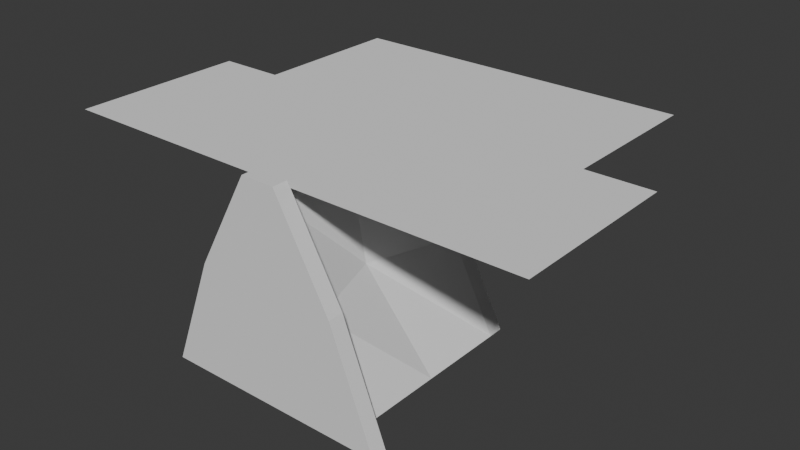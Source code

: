 # Source: spawningtent.blend  (saved by Blender 4.5.90; exported with 4.5.12 LTS)
import bpy
from mathutils import Matrix  # noqa: F401  (used for matrix-valued properties, if any)

bpy.ops.wm.read_factory_settings(use_empty=True)
scene = bpy.context.scene
scene.name = 'Scene'

# ---- collections
col_collection = bpy.data.collections.new('Collection'); scene.collection.children.link(col_collection)

# ---- world
world_world = bpy.data.worlds.new('World'); scene.world = world_world
world_world.use_nodes = True; world_world.node_tree.nodes.clear()
_N = world_world.node_tree.nodes; _L = world_world.node_tree.links
n0 = _N.new('ShaderNodeOutputWorld'); n0.name = 'World Output'; n0.location = (200, 100)
n1 = _N.new('ShaderNodeBackground'); n1.name = 'Background'; n1.location = (-200, 100)
n1.inputs[0].default_value = (0.05088, 0.05088, 0.05088, 1.0)
_L.new(n1.outputs[0], n0.inputs[0])
n0.is_active_output = True
world_world.color = (0.05088, 0.05088, 0.05088)
world_world.sun_shadow_jitter_overblur = 0.0

# ---- meshes
me_cube_001 = bpy.data.meshes.new('Cube.001')
me_cube_001.from_pydata([(-1.06, -1.0, -1.0), (-0.03549, -1.0, 1.0), (-1.06, 1.0, -1.0), (-0.03549, 1.0, 1.0), (1.06, -1.0, -1.0), (0.03549, -1.0, 1.0), (1.06, 1.0, -1.0), (0.03549, 1.0, 1.0), (0.5479, 1.0, 0.0), (1.06, 0.0, -1.0), (0.03549, 0.0, 1.0), (0.5479, -1.0, 0.0), (0.2162, 0.0, 0.0), (-1.06, 0.0, -1.0), (-0.5479, -1.0, 0.0), (-0.03549, 0.0, 1.0), (-0.5479, 1.0, 0.0), (-0.2162, 0.0, 0.0), (-0.5479, -1.18, -9.766e-09), (-0.03549, -1.18, 1.0), (-0.5479, 1.18, -9.766e-09), (-1.06, 1.18, -1.0), (1.06, 1.18, -1.0), (-0.03549, 1.18, 1.0), (0.03549, 1.18, 1.0), (0.5479, 1.18, -9.766e-09), (0.5479, -1.18, -9.766e-09), (1.06, -1.18, -1.0), (-1.06, -1.18, -1.0), (0.03549, -1.18, 1.0), (-0.8195, -1.0, 0.1392), (-0.1947, -1.0, 1.26), (0.8195, -1.0, 0.1392), (1.321, -1.0, -1.159), (-1.321, -1.0, -1.159), (0.1947, -1.0, 1.26), (-0.8195, -1.18, 0.1392), (-0.1947, -1.18, 1.26), (0.8195, -1.18, 0.1392), (1.321, -1.18, -1.159), (-1.321, -1.18, -1.159), (0.1947, -1.18, 1.26)], [], [(17, 15, 3, 16), (12, 10, 5, 11), (2, 6, 9, 4, 0, 13), (7, 3, 15, 1, 5, 10), (9, 12, 11, 4), (6, 8, 12, 9), (8, 7, 10, 12), (13, 17, 16, 2), (0, 14, 17, 13), (14, 1, 15, 17), (21, 20, 23, 24, 25, 22), (27, 26, 29, 19, 18, 28), (4, 11, 32, 33), (1, 14, 30, 31), (28, 18, 36, 40), (11, 5, 35, 32), (29, 26, 38, 41), (30, 34, 40, 36), (35, 31, 37, 41), (31, 30, 36, 37), (32, 35, 41, 38), (33, 32, 38, 39), (34, 33, 39, 40), (0, 4, 33, 34), (26, 27, 39, 38), (5, 1, 31, 35), (21, 2, 16, 3, 23, 20), (27, 28, 40, 39), (7, 24, 23, 3), (22, 25, 24, 7, 8, 6), (19, 29, 41, 37), (18, 19, 37, 36), (2, 21, 22, 6), (14, 0, 34, 30)])
_uv = me_cube_001.uv_layers.new(name='UVMap')
_uv.uv.foreach_set('vector', [0.5, 0.125, 0.625, 0.125, 0.625, 0.25, 0.5, 0.25, 0.5, 0.625, 0.625, 0.625, 0.625, 0.75, 0.5, 0.75, 0.125, 0.5, 0.375, 0.5, 0.375, 0.625, 0.375, 0.75, 0.125, 0.75, 0.125, 0.625, 0.625, 0.5, 0.875, 0.5, 0.875, 0.625, 0.875, 0.75, 0.625, 0.75, 0.625, 0.625, 0.375, 0.625, 0.5, 0.625, 0.5, 0.75, 0.375, 0.75, 0.375, 0.5, 0.5, 0.5, 0.5, 0.625, 0.375, 0.625, 0.5, 0.5, 0.625, 0.5, 0.625, 0.625, 0.5, 0.625, 0.375, 0.125, 0.5, 0.125, 0.5, 0.25, 0.375, 0.25, 0.375, 0.0, 0.5, 0.0, 0.5, 0.125, 0.375, 0.125, 0.5, 0.0, 0.625, 0.0, 0.625, 0.125, 0.5, 0.125, 0.375, 0.25, 0.5, 0.25, 0.625, 0.25, 0.625, 0.5, 0.5, 0.5, 0.375, 0.5, 0.375, 0.75, 0.5, 0.75, 0.625, 0.75, 0.625, 1.0, 0.5, 1.0, 0.375, 1.0, 0.375, 0.75, 0.5, 0.75, 0.5, 0.75, 0.375, 0.75, 0.625, 0.0, 0.5, 0.0, 0.5, 0.0, 0.625, 0.0, 0.375, 1.0, 0.5, 1.0, 0.5, 1.0, 0.375, 1.0, 0.5, 0.75, 0.625, 0.75, 0.625, 0.75, 0.5, 0.75, 0.625, 0.75, 0.5, 0.75, 0.5, 0.75, 0.625, 0.75, 0.5, 0.0, 0.375, 0.0, 0.375, 0.0, 0.5, 0.0, 0.625, 0.75, 0.875, 0.75, 0.875, 0.75, 0.625, 0.75, 0.625, 0.0, 0.5, 0.0, 0.5, 0.0, 0.625, 0.0, 0.5, 0.75, 0.625, 0.75, 0.625, 0.75, 0.5, 0.75, 0.375, 0.75, 0.5, 0.75, 0.5, 0.75, 0.375, 0.75, 0.125, 0.75, 0.375, 0.75, 0.375, 0.75, 0.125, 0.75, 0.125, 0.75, 0.375, 0.75, 0.375, 0.75, 0.125, 0.75, 0.5, 0.75, 0.375, 0.75, 0.375, 0.75, 0.5, 0.75, 0.625, 0.75, 0.875, 0.75, 0.875, 0.75, 0.625, 0.75, 0.375, 0.25, 0.375, 0.25, 0.5, 0.25, 0.875, 0.5, 0.625, 0.25, 0.5, 0.25, 0.375, 0.75, 0.375, 1.0, 0.375, 1.0, 0.375, 0.75, 0.625, 0.5, 0.625, 0.5, 0.625, 0.25, 0.875, 0.5, 0.375, 0.5, 0.5, 0.5, 0.625, 0.5, 0.625, 0.5, 0.5, 0.5, 0.375, 0.5, 0.625, 1.0, 0.625, 0.75, 0.625, 0.75, 0.625, 1.0, 0.5, 1.0, 0.625, 1.0, 0.625, 1.0, 0.5, 1.0, 0.125, 0.5, 0.375, 0.25, 0.375, 0.5, 0.375, 0.5, 0.5, 0.0, 0.375, 0.0, 0.375, 0.0, 0.5, 0.0])
me_cube_001.use_mirror_x = True
me_cube_001.update()
me_plane_001 = bpy.data.meshes.new('Plane.001')
me_plane_001.from_pydata([(-1.0, -1.0, 0.0), (1.0, -1.0, 0.0), (-1.0, 1.0, 0.0), (1.0, 1.0, 0.0), (-1.0, 0.0, 0.0), (0.0, -1.0, 0.0), (1.0, 0.0, 0.0), (0.0, 1.0, 0.0), (2.0, 1.0, 0.0), (2.0, -1.0, 0.0), (-2.0, -1.0, 0.0), (-2.0, 1.0, 0.0), (-2.0, 0.0, 0.0), (2.0, 0.0, 0.0), (0.0, 0.0, 0.0), (-1.0, -0.5, 0.0), (0.5, -1.0, 0.0), (1.0, 0.5, 0.0), (-0.5, 1.0, 0.0), (1.5, 1.0, 0.0), (2.5, -1.0, 0.0), (-1.5, -1.0, 0.0), (-2.5, 1.0, 0.0), (-1.0, 0.5, 0.0), (-0.5, -1.0, 0.0), (1.0, -0.5, 0.0), (0.5, 1.0, 0.0), (2.5, 1.0, 0.0), (1.5, -1.0, 0.0), (-2.5, -1.0, 0.0), (-1.5, 1.0, 0.0), (-2.5, 0.0, 0.0), (-1.5, 0.0, 0.0), (-2.0, -0.5, 0.0), (-2.0, 0.5, 0.0), (2.5, 0.0, 0.0), (1.5, 0.0, 0.0), (2.0, 0.5, 0.0), (2.0, -0.5, 0.0), (0.0, 0.5, 0.0), (0.0, -0.5, 0.0), (-0.5, 0.0, 0.0), (0.5, 0.0, 0.0), (0.5, -0.5, 0.0), (-0.5, -0.5, 0.0), (-0.5, 0.5, 0.0), (1.5, -0.5, 0.0), (1.5, 0.5, 0.0), (2.5, 0.5, 0.0), (-1.5, 0.5, 0.0), (-1.5, -0.5, 0.0), (-2.5, -0.5, 0.0), (-2.5, 0.5, 0.0), (2.5, -0.5, 0.0), (0.5, 0.5, 0.0), (-1.0, -0.75, 0.0), (0.75, -1.0, 0.0), (1.0, 0.75, 0.0), (-0.75, 1.0, 0.0), (1.25, 1.0, 0.0), (2.75, -1.0, 0.0), (-1.25, -1.0, 0.0), (-2.75, 1.0, 0.0), (-1.0, 0.25, 0.0), (-0.25, -1.0, 0.0), (1.0, -0.25, 0.0), (0.25, 1.0, 0.0), (2.25, 1.0, 0.0), (1.75, -1.0, 0.0), (-2.25, -1.0, 0.0), (-1.75, 1.0, 0.0), (-2.75, 0.0, 0.0), (-1.75, 0.0, 0.0), (-2.0, -0.75, 0.0), (-2.0, 0.25, 0.0), (2.75, 0.0, 0.0), (1.75, 0.0, 0.0), (2.0, 0.75, 0.0), (2.0, -0.25, 0.0), (0.0, 0.75, 0.0), (0.0, -0.25, 0.0), (-0.75, 0.0, 0.0), (0.25, 0.0, 0.0), (-1.0, -0.25, 0.0), (0.25, -1.0, 0.0), (1.0, 0.25, 0.0), (-0.25, 1.0, 0.0), (1.75, 1.0, 0.0), (2.25, -1.0, 0.0), (-1.75, -1.0, 0.0), (-2.25, 1.0, 0.0), (-1.0, 0.75, 0.0), (-0.75, -1.0, 0.0), (1.0, -0.75, 0.0), (0.75, 1.0, 0.0), (2.75, 1.0, 0.0), (1.25, -1.0, 0.0), (-2.75, -1.0, 0.0), (-1.25, 1.0, 0.0), (-2.25, 0.0, 0.0), (-1.25, 0.0, 0.0), (-2.0, -0.25, 0.0), (-2.0, 0.75, 0.0), (2.25, 0.0, 0.0), (1.25, 0.0, 0.0), (2.0, 0.25, 0.0), (2.0, -0.75, 0.0), (0.0, 0.25, 0.0), (0.0, -0.75, 0.0), (-0.25, 0.0, 0.0), (0.75, 0.0, 0.0), (0.5, -0.25, 0.0), (0.5, -0.75, 0.0), (0.25, -0.5, 0.0), (0.75, -0.5, 0.0), (-0.5, -0.25, 0.0), (-0.5, -0.75, 0.0), (-0.75, -0.5, 0.0), (-0.25, -0.5, 0.0), (-0.5, 0.75, 0.0), (-0.5, 0.25, 0.0), (-0.75, 0.5, 0.0), (-0.25, 0.5, 0.0), (1.75, -0.5, 0.0), (1.25, -0.5, 0.0), (1.5, -0.25, 0.0), (1.5, -0.75, 0.0), (1.75, 0.5, 0.0), (1.25, 0.5, 0.0), (1.5, 0.75, 0.0), (1.5, 0.25, 0.0), (2.75, 0.5, 0.0), (2.25, 0.5, 0.0), (2.5, 0.75, 0.0), (2.5, 0.25, 0.0), (-1.75, 0.5, 0.0), (-1.25, 0.5, 0.0), (-1.5, 0.25, 0.0), (-1.5, 0.75, 0.0), (-1.75, -0.5, 0.0), (-1.25, -0.5, 0.0), (-1.5, -0.75, 0.0), (-1.5, -0.25, 0.0), (-2.75, -0.5, 0.0), (-2.25, -0.5, 0.0), (-2.5, -0.75, 0.0), (-2.5, -0.25, 0.0), (-2.75, 0.5, 0.0), (-2.25, 0.5, 0.0), (-2.5, 0.25, 0.0), (-2.5, 0.75, 0.0), (2.75, -0.5, 0.0), (2.25, -0.5, 0.0), (2.5, -0.25, 0.0), (2.5, -0.75, 0.0), (0.5, 0.75, 0.0), (0.5, 0.25, 0.0), (0.25, 0.5, 0.0), (0.75, 0.5, 0.0), (0.75, 0.25, 0.0), (0.25, 0.25, 0.0), (0.25, 0.75, 0.0), (2.25, -0.75, 0.0), (2.25, -0.25, 0.0), (2.75, -0.25, 0.0), (-2.25, 0.75, 0.0), (-2.25, 0.25, 0.0), (-2.75, 0.25, 0.0), (-2.25, -0.25, 0.0), (-2.25, -0.75, 0.0), (-2.75, -0.75, 0.0), (-1.25, -0.25, 0.0), (-1.25, -0.75, 0.0), (-1.75, -0.75, 0.0), (-1.25, 0.75, 0.0), (-1.25, 0.25, 0.0), (-1.75, 0.25, 0.0), (2.25, 0.25, 0.0), (2.25, 0.75, 0.0), (2.75, 0.75, 0.0), (1.25, 0.25, 0.0), (1.25, 0.75, 0.0), (1.75, 0.75, 0.0), (1.25, -0.75, 0.0), (1.25, -0.25, 0.0), (1.75, -0.25, 0.0), (-0.25, 0.25, 0.0), (-0.75, 0.25, 0.0), (-0.75, 0.75, 0.0), (-0.25, -0.75, 0.0), (-0.75, -0.75, 0.0), (-0.75, -0.25, 0.0), (0.75, -0.75, 0.0), (0.25, -0.75, 0.0), (0.25, -0.25, 0.0), (0.75, -0.25, 0.0), (-0.25, -0.25, 0.0), (-0.25, 0.75, 0.0), (1.75, -0.75, 0.0), (1.75, 0.25, 0.0), (2.75, 0.25, 0.0), (-1.75, 0.75, 0.0), (-1.75, -0.25, 0.0), (-2.75, -0.25, 0.0), (-2.75, 0.75, 0.0), (2.75, -0.75, 0.0), (0.75, 0.75, 0.0), (-1.0, 2.75, 0.0), (1.0, 2.75, 0.0), (0.0, 2.75, 0.0), (2.0, 2.75, 0.0), (-2.0, 2.75, 0.0), (-0.5, 2.75, 0.0), (1.5, 2.75, 0.0), (0.5, 2.75, 0.0), (-1.5, 2.75, 0.0), (-0.75, 2.75, 0.0), (1.25, 2.75, 0.0), (0.25, 2.75, 0.0), (-1.75, 2.75, 0.0), (-0.25, 2.75, 0.0), (1.75, 2.75, 0.0), (0.75, 2.75, 0.0), (-1.25, 2.75, 0.0), (-1.75, 1.875, 0.0), (-1.5, 1.875, 0.0), (-0.25, 1.875, 0.0), (0.0, 1.875, 0.0), (0.25, 1.875, 0.0), (0.75, 1.875, 0.0), (1.0, 1.875, 0.0), (-1.25, 1.875, 0.0), (1.75, 1.875, 0.0), (2.0, 1.875, 0.0), (-0.75, 1.875, 0.0), (-0.5, 1.875, 0.0), (-1.0, 1.875, 0.0), (0.5, 1.875, 0.0), (1.25, 1.875, 0.0), (1.5, 1.875, 0.0), (-2.0, 1.875, 0.0), (-1.75, 1.438, 0.0), (-0.25, 1.438, 0.0), (0.75, 1.438, 0.0), (1.75, 1.438, 0.0), (-0.75, 1.438, 0.0), (-1.0, 1.438, 0.0), (1.25, 1.438, 0.0), (-2.0, 1.438, 0.0), (-1.5, 1.438, 0.0), (0.0, 1.438, 0.0), (0.25, 1.438, 0.0), (1.0, 1.438, 0.0), (-1.25, 1.438, 0.0), (2.0, 1.438, 0.0), (-0.5, 1.438, 0.0), (0.5, 1.438, 0.0), (1.5, 1.438, 0.0), (-1.5, 2.312, 0.0), (0.0, 2.312, 0.0), (0.25, 2.312, 0.0), (1.0, 2.312, 0.0), (-1.25, 2.312, 0.0), (2.0, 2.312, 0.0), (-0.5, 2.312, 0.0), (0.5, 2.312, 0.0), (1.5, 2.312, 0.0), (-1.75, 2.312, 0.0), (-0.25, 2.312, 0.0), (0.75, 2.312, 0.0), (1.75, 2.312, 0.0), (-0.75, 2.312, 0.0), (-1.0, 2.312, 0.0), (1.25, 2.312, 0.0), (-2.0, 2.312, 0.0), (-1.5, 1.656, 0.0), (0.0, 1.656, 0.0), (0.25, 1.656, 0.0), (1.0, 1.656, 0.0), (-1.25, 1.656, 0.0), (2.0, 1.656, 0.0), (-0.5, 1.656, 0.0), (0.5, 1.656, 0.0), (1.5, 1.656, 0.0), (-1.75, 1.656, 0.0), (-0.25, 1.656, 0.0), (0.75, 1.656, 0.0), (1.75, 1.656, 0.0), (-0.75, 1.656, 0.0), (-1.0, 1.656, 0.0), (1.25, 1.656, 0.0), (-2.0, 1.656, 0.0), (-1.75, 1.219, 0.0), (-0.25, 1.219, 0.0), (0.75, 1.219, 0.0), (1.75, 1.219, 0.0), (-0.75, 1.219, 0.0), (-1.0, 1.219, 0.0), (1.25, 1.219, 0.0), (-2.0, 1.219, 0.0), (-1.5, 1.219, 0.0), (0.0, 1.219, 0.0), (0.25, 1.219, 0.0), (1.0, 1.219, 0.0), (-1.25, 1.219, 0.0), (2.0, 1.219, 0.0), (-0.5, 1.219, 0.0), (0.5, 1.219, 0.0), (1.5, 1.219, 0.0), (-1.75, 2.094, 0.0), (-0.25, 2.094, 0.0), (0.75, 2.094, 0.0), (1.75, 2.094, 0.0), (-0.75, 2.094, 0.0), (-1.0, 2.094, 0.0), (1.25, 2.094, 0.0), (-2.0, 2.094, 0.0), (-1.5, 2.094, 0.0), (0.0, 2.094, 0.0), (0.25, 2.094, 0.0), (1.0, 2.094, 0.0), (-1.25, 2.094, 0.0), (2.0, 2.094, 0.0), (-0.5, 2.094, 0.0), (0.5, 2.094, 0.0), (1.5, 2.094, 0.0), (-1.5, 2.531, 0.0), (0.0, 2.531, 0.0), (0.25, 2.531, 0.0), (1.0, 2.531, 0.0), (-1.25, 2.531, 0.0), (2.0, 2.531, 0.0), (-0.5, 2.531, 0.0), (0.5, 2.531, 0.0), (1.5, 2.531, 0.0), (-1.75, 2.531, 0.0), (-0.25, 2.531, 0.0), (0.75, 2.531, 0.0), (1.75, 2.531, 0.0), (-0.75, 2.531, 0.0), (-1.0, 2.531, 0.0), (1.25, 2.531, 0.0), (-2.0, 2.531, 0.0)], [], [(206, 57, 3, 94), (202, 72, 12, 101), (201, 70, 11, 102), (199, 76, 13, 105), (198, 68, 9, 106), (197, 79, 7, 86), (196, 80, 14, 109), (195, 65, 6, 110), (194, 111, 42, 82), (193, 112, 43, 113), (192, 93, 25, 114), (191, 115, 41, 81), (190, 116, 44, 117), (189, 108, 40, 118), (188, 119, 18, 58), (187, 120, 45, 121), (186, 107, 39, 122), (185, 123, 38, 78), (184, 124, 46, 125), (183, 96, 28, 126), (182, 127, 37, 77), (181, 128, 47, 129), (180, 104, 36, 130), (178, 132, 48, 133), (177, 103, 35, 134), (176, 135, 34, 74), (175, 136, 49, 137), (174, 98, 30, 138), (173, 139, 33, 73), (172, 140, 50, 141), (171, 100, 32, 142), (169, 144, 51, 145), (168, 99, 31, 146), (166, 148, 52, 149), (165, 90, 22, 150), (163, 152, 53, 153), (162, 88, 20, 154), (161, 155, 26, 66), (160, 156, 54, 157), (159, 85, 17, 158), (156, 159, 158, 54), (42, 110, 159, 156), (110, 6, 85, 159), (107, 160, 157, 39), (14, 82, 160, 107), (82, 42, 156, 160), (79, 161, 66, 7), (39, 157, 161, 79), (157, 54, 155, 161), (152, 162, 154, 53), (38, 106, 162, 152), (106, 9, 88, 162), (103, 163, 153, 35), (13, 78, 163, 103), (78, 38, 152, 163), (35, 153, 164, 75), (153, 53, 151, 164), (148, 165, 150, 52), (34, 102, 165, 148), (102, 11, 90, 165), (99, 166, 149, 31), (12, 74, 166, 99), (74, 34, 148, 166), (31, 149, 167, 71), (149, 52, 147, 167), (144, 168, 146, 51), (33, 101, 168, 144), (101, 12, 99, 168), (69, 169, 145, 29), (10, 73, 169, 69), (73, 33, 144, 169), (29, 145, 170, 97), (145, 51, 143, 170), (140, 171, 142, 50), (15, 83, 171, 140), (83, 4, 100, 171), (61, 172, 141, 21), (0, 55, 172, 61), (55, 15, 140, 172), (89, 173, 73, 10), (21, 141, 173, 89), (141, 50, 139, 173), (136, 174, 138, 49), (23, 91, 174, 136), (91, 2, 98, 174), (100, 175, 137, 32), (4, 63, 175, 100), (63, 23, 136, 175), (72, 176, 74, 12), (32, 137, 176, 72), (137, 49, 135, 176), (132, 177, 134, 48), (37, 105, 177, 132), (105, 13, 103, 177), (67, 178, 133, 27), (8, 77, 178, 67), (77, 37, 132, 178), (27, 133, 179, 95), (133, 48, 131, 179), (128, 180, 130, 47), (17, 85, 180, 128), (85, 6, 104, 180), (59, 181, 129, 19), (3, 57, 181, 59), (57, 17, 128, 181), (87, 182, 77, 8), (19, 129, 182, 87), (129, 47, 127, 182), (124, 183, 126, 46), (25, 93, 183, 124), (93, 1, 96, 183), (104, 184, 125, 36), (6, 65, 184, 104), (65, 25, 124, 184), (76, 185, 78, 13), (36, 125, 185, 76), (125, 46, 123, 185), (120, 186, 122, 45), (41, 109, 186, 120), (109, 14, 107, 186), (63, 187, 121, 23), (4, 81, 187, 63), (81, 41, 120, 187), (91, 188, 58, 2), (23, 121, 188, 91), (121, 45, 119, 188), (116, 189, 118, 44), (24, 64, 189, 116), (64, 5, 108, 189), (55, 190, 117, 15), (0, 92, 190, 55), (92, 24, 116, 190), (83, 191, 81, 4), (15, 117, 191, 83), (117, 44, 115, 191), (112, 192, 114, 43), (16, 56, 192, 112), (56, 1, 93, 192), (108, 193, 113, 40), (5, 84, 193, 108), (84, 16, 112, 193), (80, 194, 82, 14), (40, 113, 194, 80), (113, 43, 111, 194), (111, 195, 110, 42), (43, 114, 195, 111), (114, 25, 65, 195), (115, 196, 109, 41), (44, 118, 196, 115), (118, 40, 80, 196), (119, 197, 86, 18), (45, 122, 197, 119), (122, 39, 79, 197), (123, 198, 106, 38), (46, 126, 198, 123), (126, 28, 68, 198), (127, 199, 105, 37), (47, 130, 199, 127), (130, 36, 76, 199), (48, 134, 200, 131), (134, 35, 75, 200), (135, 201, 102, 34), (49, 138, 201, 135), (138, 30, 70, 201), (139, 202, 101, 33), (50, 142, 202, 139), (142, 32, 72, 202), (51, 146, 203, 143), (146, 31, 71, 203), (52, 150, 204, 147), (150, 22, 62, 204), (53, 154, 205, 151), (154, 20, 60, 205), (155, 206, 94, 26), (54, 158, 206, 155), (158, 17, 57, 206), (335, 326, 215, 219), (336, 327, 209, 220), (327, 328, 218, 209), (337, 329, 208, 222), (326, 330, 223, 215), (338, 331, 210, 221), (339, 332, 212, 216), (340, 339, 216, 207), (328, 333, 214, 218), (330, 340, 207, 223), (341, 334, 213, 217), (329, 341, 217, 208), (332, 336, 220, 212), (333, 337, 222, 214), (342, 335, 219, 211), (334, 338, 221, 213), (283, 287, 232, 239), (291, 284, 224, 240), (282, 286, 229, 237), (281, 285, 226, 235), (278, 290, 238, 230), (290, 283, 239, 238), (279, 289, 236, 231), (277, 282, 237, 228), (289, 288, 234, 236), (288, 281, 235, 234), (287, 280, 233, 232), (275, 279, 231, 225), (286, 278, 230, 229), (276, 277, 228, 227), (285, 276, 227, 226), (284, 275, 225, 224), (292, 300, 249, 241), (293, 301, 250, 242), (301, 302, 251, 250), (294, 303, 252, 243), (300, 304, 253, 249), (295, 305, 254, 244), (296, 306, 255, 245), (297, 296, 245, 246), (302, 307, 256, 251), (304, 297, 246, 253), (298, 308, 257, 247), (303, 298, 247, 252), (306, 293, 242, 255), (307, 294, 243, 256), (299, 292, 241, 248), (308, 295, 244, 257), (325, 312, 270, 266), (316, 309, 267, 274), (324, 311, 269, 265), (323, 310, 268, 264), (320, 315, 273, 261), (315, 325, 266, 273), (321, 314, 272, 262), (319, 324, 265, 260), (314, 313, 271, 272), (313, 323, 264, 271), (312, 322, 263, 270), (317, 321, 262, 258), (311, 320, 261, 269), (318, 319, 260, 259), (310, 318, 259, 268), (309, 317, 258, 267), (241, 249, 275, 284), (242, 250, 276, 285), (250, 251, 277, 276), (243, 252, 278, 286), (249, 253, 279, 275), (244, 254, 280, 287), (245, 255, 281, 288), (246, 245, 288, 289), (251, 256, 282, 277), (253, 246, 289, 279), (247, 257, 283, 290), (252, 247, 290, 278), (255, 242, 285, 281), (256, 243, 286, 282), (248, 241, 284, 291), (257, 244, 287, 283), (19, 87, 295, 308), (11, 70, 292, 299), (26, 94, 294, 307), (18, 86, 293, 306), (3, 59, 298, 303), (59, 19, 308, 298), (98, 2, 297, 304), (66, 26, 307, 302), (2, 58, 296, 297), (58, 18, 306, 296), (87, 8, 305, 295), (30, 98, 304, 300), (94, 3, 303, 294), (7, 66, 302, 301), (86, 7, 301, 293), (70, 30, 300, 292), (224, 225, 317, 309), (226, 227, 318, 310), (227, 228, 319, 318), (229, 230, 320, 311), (225, 231, 321, 317), (232, 233, 322, 312), (234, 235, 323, 313), (236, 234, 313, 314), (228, 237, 324, 319), (231, 236, 314, 321), (238, 239, 325, 315), (230, 238, 315, 320), (235, 226, 310, 323), (237, 229, 311, 324), (240, 224, 309, 316), (239, 232, 312, 325), (266, 270, 338, 334), (274, 267, 335, 342), (265, 269, 337, 333), (264, 268, 336, 332), (261, 273, 341, 329), (273, 266, 334, 341), (262, 272, 340, 330), (260, 265, 333, 328), (272, 271, 339, 340), (271, 264, 332, 339), (270, 263, 331, 338), (258, 262, 330, 326), (269, 261, 329, 337), (259, 260, 328, 327), (268, 259, 327, 336), (267, 258, 326, 335)])
_uv = me_plane_001.uv_layers.new(name='UVMap')
_uv.uv.foreach_set('vector', [0.875, 0.875, 1.0, 0.875, 1.0, 1.0, 0.875, 1.0, 0.0, 0.375, 0.0, 0.5, 0.0, 0.5, 0.0, 0.375, 0.0, 0.875, 0.0, 1.0, 0.0, 1.0, 0.0, 0.875, 1.0, 0.625, 1.0, 0.5, 1.0, 0.5, 1.0, 0.625, 1.0, 0.125, 1.0, 0.0, 1.0, 0.0, 1.0, 0.125, 0.375, 0.875, 0.5, 0.875, 0.5, 1.0, 0.375, 1.0, 0.375, 0.375, 0.5, 0.375, 0.5, 0.5, 0.375, 0.5, 0.875, 0.375, 1.0, 0.375, 1.0, 0.5, 0.875, 0.5, 0.625, 0.375, 0.75, 0.375, 0.75, 0.5, 0.625, 0.5, 0.625, 0.125, 0.75, 0.125, 0.75, 0.25, 0.625, 0.25, 0.875, 0.125, 1.0, 0.125, 1.0, 0.25, 0.875, 0.25, 0.125, 0.375, 0.25, 0.375, 0.25, 0.5, 0.125, 0.5, 0.125, 0.125, 0.25, 0.125, 0.25, 0.25, 0.125, 0.25, 0.375, 0.125, 0.5, 0.125, 0.5, 0.25, 0.375, 0.25, 0.125, 0.875, 0.25, 0.875, 0.25, 1.0, 0.125, 1.0, 0.125, 0.625, 0.25, 0.625, 0.25, 0.75, 0.125, 0.75, 0.375, 0.625, 0.5, 0.625, 0.5, 0.75, 0.375, 0.75, 1.0, 0.375, 1.0, 0.25, 1.0, 0.25, 1.0, 0.375, 1.0, 0.375, 1.0, 0.25, 1.0, 0.25, 1.0, 0.375, 1.0, 0.125, 1.0, 0.0, 1.0, 0.0, 1.0, 0.125, 1.0, 0.875, 1.0, 0.75, 1.0, 0.75, 1.0, 0.875, 1.0, 0.875, 1.0, 0.75, 1.0, 0.75, 1.0, 0.875, 1.0, 0.625, 1.0, 0.5, 1.0, 0.5, 1.0, 0.625, 1.0, 0.875, 1.0, 0.75, 1.0, 0.75, 1.0, 0.875, 1.0, 0.625, 1.0, 0.5, 1.0, 0.5, 1.0, 0.625, 0.0, 0.625, 0.0, 0.75, 0.0, 0.75, 0.0, 0.625, 0.0, 0.625, 0.0, 0.75, 0.0, 0.75, 0.0, 0.625, 0.0, 0.875, 0.0, 1.0, 0.0, 1.0, 0.0, 0.875, 0.0, 0.125, 0.0, 0.25, 0.0, 0.25, 0.0, 0.125, 0.0, 0.125, 0.0, 0.25, 0.0, 0.25, 0.0, 0.125, 0.0, 0.375, 0.0, 0.5, 0.0, 0.5, 0.0, 0.375, 0.0, 0.125, 0.0, 0.25, 0.0, 0.25, 0.0, 0.125, 0.0, 0.375, 0.0, 0.5, 0.0, 0.5, 0.0, 0.375, 0.0, 0.625, 0.0, 0.75, 0.0, 0.75, 0.0, 0.625, 0.0, 0.875, 0.0, 1.0, 0.0, 1.0, 0.0, 0.875, 1.0, 0.375, 1.0, 0.25, 1.0, 0.25, 1.0, 0.375, 1.0, 0.125, 1.0, 0.0, 1.0, 0.0, 1.0, 0.125, 0.625, 0.875, 0.75, 0.875, 0.75, 1.0, 0.625, 1.0, 0.625, 0.625, 0.75, 0.625, 0.75, 0.75, 0.625, 0.75, 0.875, 0.625, 1.0, 0.625, 1.0, 0.75, 0.875, 0.75, 0.75, 0.625, 0.875, 0.625, 0.875, 0.75, 0.75, 0.75, 0.75, 0.5, 0.875, 0.5, 0.875, 0.625, 0.75, 0.625, 0.875, 0.5, 1.0, 0.5, 1.0, 0.625, 0.875, 0.625, 0.5, 0.625, 0.625, 0.625, 0.625, 0.75, 0.5, 0.75, 0.5, 0.5, 0.625, 0.5, 0.625, 0.625, 0.5, 0.625, 0.625, 0.5, 0.75, 0.5, 0.75, 0.625, 0.625, 0.625, 0.5, 0.875, 0.625, 0.875, 0.625, 1.0, 0.5, 1.0, 0.5, 0.75, 0.625, 0.75, 0.625, 0.875, 0.5, 0.875, 0.625, 0.75, 0.75, 0.75, 0.75, 0.875, 0.625, 0.875, 1.0, 0.25, 1.0, 0.125, 1.0, 0.125, 1.0, 0.25, 1.0, 0.25, 1.0, 0.125, 1.0, 0.125, 1.0, 0.25, 1.0, 0.125, 1.0, 0.0, 1.0, 0.0, 1.0, 0.125, 1.0, 0.5, 1.0, 0.375, 1.0, 0.375, 1.0, 0.5, 1.0, 0.5, 1.0, 0.375, 1.0, 0.375, 1.0, 0.5, 1.0, 0.375, 1.0, 0.25, 1.0, 0.25, 1.0, 0.375, 1.0, 0.5, 1.0, 0.375, 1.0, 0.375, 1.0, 0.5, 1.0, 0.375, 1.0, 0.25, 1.0, 0.25, 1.0, 0.375, 0.0, 0.75, 0.0, 0.875, 0.0, 0.875, 0.0, 0.75, 0.0, 0.75, 0.0, 0.875, 0.0, 0.875, 0.0, 0.75, 0.0, 0.875, 0.0, 1.0, 0.0, 1.0, 0.0, 0.875, 0.0, 0.5, 0.0, 0.625, 0.0, 0.625, 0.0, 0.5, 0.0, 0.5, 0.0, 0.625, 0.0, 0.625, 0.0, 0.5, 0.0, 0.625, 0.0, 0.75, 0.0, 0.75, 0.0, 0.625, 0.0, 0.5, 0.0, 0.625, 0.0, 0.625, 0.0, 0.5, 0.0, 0.625, 0.0, 0.75, 0.0, 0.75, 0.0, 0.625, 0.0, 0.25, 0.0, 0.375, 0.0, 0.375, 0.0, 0.25, 0.0, 0.25, 0.0, 0.375, 0.0, 0.375, 0.0, 0.25, 0.0, 0.375, 0.0, 0.5, 0.0, 0.5, 0.0, 0.375, 0.0, 0.0, 0.0, 0.125, 0.0, 0.125, 0.0, 0.0, 0.0, 0.0, 0.0, 0.125, 0.0, 0.125, 0.0, 0.0, 0.0, 0.125, 0.0, 0.25, 0.0, 0.25, 0.0, 0.125, 0.0, 0.0, 0.0, 0.125, 0.0, 0.125, 0.0, 0.0, 0.0, 0.125, 0.0, 0.25, 0.0, 0.25, 0.0, 0.125, 0.0, 0.25, 0.0, 0.375, 0.0, 0.375, 0.0, 0.25, 0.0, 0.25, 0.0, 0.375, 0.0, 0.375, 0.0, 0.25, 0.0, 0.375, 0.0, 0.5, 0.0, 0.5, 0.0, 0.375, 0.0, 0.0, 0.0, 0.125, 0.0, 0.125, 0.0, 0.0, 0.0, 0.0, 0.0, 0.125, 0.0, 0.125, 0.0, 0.0, 0.0, 0.125, 0.0, 0.25, 0.0, 0.25, 0.0, 0.125, 0.0, 0.0, 0.0, 0.125, 0.0, 0.125, 0.0, 0.0, 0.0, 0.0, 0.0, 0.125, 0.0, 0.125, 0.0, 0.0, 0.0, 0.125, 0.0, 0.25, 0.0, 0.25, 0.0, 0.125, 0.0, 0.75, 0.0, 0.875, 0.0, 0.875, 0.0, 0.75, 0.0, 0.75, 0.0, 0.875, 0.0, 0.875, 0.0, 0.75, 0.0, 0.875, 0.0, 1.0, 0.0, 1.0, 0.0, 0.875, 0.0, 0.5, 0.0, 0.625, 0.0, 0.625, 0.0, 0.5, 0.0, 0.5, 0.0, 0.625, 0.0, 0.625, 0.0, 0.5, 0.0, 0.625, 0.0, 0.75, 0.0, 0.75, 0.0, 0.625, 0.0, 0.5, 0.0, 0.625, 0.0, 0.625, 0.0, 0.5, 0.0, 0.5, 0.0, 0.625, 0.0, 0.625, 0.0, 0.5, 0.0, 0.625, 0.0, 0.75, 0.0, 0.75, 0.0, 0.625, 1.0, 0.75, 1.0, 0.625, 1.0, 0.625, 1.0, 0.75, 1.0, 0.75, 1.0, 0.625, 1.0, 0.625, 1.0, 0.75, 1.0, 0.625, 1.0, 0.5, 1.0, 0.5, 1.0, 0.625, 1.0, 1.0, 1.0, 0.875, 1.0, 0.875, 1.0, 1.0, 1.0, 1.0, 1.0, 0.875, 1.0, 0.875, 1.0, 1.0, 1.0, 0.875, 1.0, 0.75, 1.0, 0.75, 1.0, 0.875, 1.0, 1.0, 1.0, 0.875, 1.0, 0.875, 1.0, 1.0, 1.0, 0.875, 1.0, 0.75, 1.0, 0.75, 1.0, 0.875, 1.0, 0.75, 1.0, 0.625, 1.0, 0.625, 1.0, 0.75, 1.0, 0.75, 1.0, 0.625, 1.0, 0.625, 1.0, 0.75, 1.0, 0.625, 1.0, 0.5, 1.0, 0.5, 1.0, 0.625, 1.0, 1.0, 1.0, 0.875, 1.0, 0.875, 1.0, 1.0, 1.0, 1.0, 1.0, 0.875, 1.0, 0.875, 1.0, 1.0, 1.0, 0.875, 1.0, 0.75, 1.0, 0.75, 1.0, 0.875, 1.0, 1.0, 1.0, 0.875, 1.0, 0.875, 1.0, 1.0, 1.0, 1.0, 1.0, 0.875, 1.0, 0.875, 1.0, 1.0, 1.0, 0.875, 1.0, 0.75, 1.0, 0.75, 1.0, 0.875, 1.0, 0.25, 1.0, 0.125, 1.0, 0.125, 1.0, 0.25, 1.0, 0.25, 1.0, 0.125, 1.0, 0.125, 1.0, 0.25, 1.0, 0.125, 1.0, 0.0, 1.0, 0.0, 1.0, 0.125, 1.0, 0.5, 1.0, 0.375, 1.0, 0.375, 1.0, 0.5, 1.0, 0.5, 1.0, 0.375, 1.0, 0.375, 1.0, 0.5, 1.0, 0.375, 1.0, 0.25, 1.0, 0.25, 1.0, 0.375, 1.0, 0.5, 1.0, 0.375, 1.0, 0.375, 1.0, 0.5, 1.0, 0.5, 1.0, 0.375, 1.0, 0.375, 1.0, 0.5, 1.0, 0.375, 1.0, 0.25, 1.0, 0.25, 1.0, 0.375, 0.25, 0.625, 0.375, 0.625, 0.375, 0.75, 0.25, 0.75, 0.25, 0.5, 0.375, 0.5, 0.375, 0.625, 0.25, 0.625, 0.375, 0.5, 0.5, 0.5, 0.5, 0.625, 0.375, 0.625, 0.0, 0.625, 0.125, 0.625, 0.125, 0.75, 0.0, 0.75, 0.0, 0.5, 0.125, 0.5, 0.125, 0.625, 0.0, 0.625, 0.125, 0.5, 0.25, 0.5, 0.25, 0.625, 0.125, 0.625, 0.0, 0.875, 0.125, 0.875, 0.125, 1.0, 0.0, 1.0, 0.0, 0.75, 0.125, 0.75, 0.125, 0.875, 0.0, 0.875, 0.125, 0.75, 0.25, 0.75, 0.25, 0.875, 0.125, 0.875, 0.25, 0.125, 0.375, 0.125, 0.375, 0.25, 0.25, 0.25, 0.25, 0.0, 0.375, 0.0, 0.375, 0.125, 0.25, 0.125, 0.375, 0.0, 0.5, 0.0, 0.5, 0.125, 0.375, 0.125, 0.0, 0.125, 0.125, 0.125, 0.125, 0.25, 0.0, 0.25, 0.0, 0.0, 0.125, 0.0, 0.125, 0.125, 0.0, 0.125, 0.125, 0.0, 0.25, 0.0, 0.25, 0.125, 0.125, 0.125, 0.0, 0.375, 0.125, 0.375, 0.125, 0.5, 0.0, 0.5, 0.0, 0.25, 0.125, 0.25, 0.125, 0.375, 0.0, 0.375, 0.125, 0.25, 0.25, 0.25, 0.25, 0.375, 0.125, 0.375, 0.75, 0.125, 0.875, 0.125, 0.875, 0.25, 0.75, 0.25, 0.75, 0.0, 0.875, 0.0, 0.875, 0.125, 0.75, 0.125, 0.875, 0.0, 1.0, 0.0, 1.0, 0.125, 0.875, 0.125, 0.5, 0.125, 0.625, 0.125, 0.625, 0.25, 0.5, 0.25, 0.5, 0.0, 0.625, 0.0, 0.625, 0.125, 0.5, 0.125, 0.625, 0.0, 0.75, 0.0, 0.75, 0.125, 0.625, 0.125, 0.5, 0.375, 0.625, 0.375, 0.625, 0.5, 0.5, 0.5, 0.5, 0.25, 0.625, 0.25, 0.625, 0.375, 0.5, 0.375, 0.625, 0.25, 0.75, 0.25, 0.75, 0.375, 0.625, 0.375, 0.75, 0.375, 0.875, 0.375, 0.875, 0.5, 0.75, 0.5, 0.75, 0.25, 0.875, 0.25, 0.875, 0.375, 0.75, 0.375, 0.875, 0.25, 1.0, 0.25, 1.0, 0.375, 0.875, 0.375, 0.25, 0.375, 0.375, 0.375, 0.375, 0.5, 0.25, 0.5, 0.25, 0.25, 0.375, 0.25, 0.375, 0.375, 0.25, 0.375, 0.375, 0.25, 0.5, 0.25, 0.5, 0.375, 0.375, 0.375, 0.25, 0.875, 0.375, 0.875, 0.375, 1.0, 0.25, 1.0, 0.25, 0.75, 0.375, 0.75, 0.375, 0.875, 0.25, 0.875, 0.375, 0.75, 0.5, 0.75, 0.5, 0.875, 0.375, 0.875, 1.0, 0.25, 1.0, 0.125, 1.0, 0.125, 1.0, 0.25, 1.0, 0.25, 1.0, 0.125, 1.0, 0.125, 1.0, 0.25, 1.0, 0.125, 1.0, 0.0, 1.0, 0.0, 1.0, 0.125, 1.0, 0.75, 1.0, 0.625, 1.0, 0.625, 1.0, 0.75, 1.0, 0.75, 1.0, 0.625, 1.0, 0.625, 1.0, 0.75, 1.0, 0.625, 1.0, 0.5, 1.0, 0.5, 1.0, 0.625, 1.0, 0.75, 1.0, 0.625, 1.0, 0.625, 1.0, 0.75, 1.0, 0.625, 1.0, 0.5, 1.0, 0.5, 1.0, 0.625, 0.0, 0.75, 0.0, 0.875, 0.0, 0.875, 0.0, 0.75, 0.0, 0.75, 0.0, 0.875, 0.0, 0.875, 0.0, 0.75, 0.0, 0.875, 0.0, 1.0, 0.0, 1.0, 0.0, 0.875, 0.0, 0.25, 0.0, 0.375, 0.0, 0.375, 0.0, 0.25, 0.0, 0.25, 0.0, 0.375, 0.0, 0.375, 0.0, 0.25, 0.0, 0.375, 0.0, 0.5, 0.0, 0.5, 0.0, 0.375, 0.0, 0.25, 0.0, 0.375, 0.0, 0.375, 0.0, 0.25, 0.0, 0.375, 0.0, 0.5, 0.0, 0.5, 0.0, 0.375, 0.0, 0.75, 0.0, 0.875, 0.0, 0.875, 0.0, 0.75, 0.0, 0.875, 0.0, 1.0, 0.0, 1.0, 0.0, 0.875, 1.0, 0.25, 1.0, 0.125, 1.0, 0.125, 1.0, 0.25, 1.0, 0.125, 1.0, 0.0, 1.0, 0.0, 1.0, 0.125, 0.75, 0.875, 0.875, 0.875, 0.875, 1.0, 0.75, 1.0, 0.75, 0.75, 0.875, 0.75, 0.875, 0.875, 0.75, 0.875, 0.875, 0.75, 1.0, 0.75, 1.0, 0.875, 0.875, 0.875, 0.0, 1.0, 0.0, 1.0, 0.0, 1.0, 0.0, 1.0, 0.375, 1.0, 0.5, 1.0, 0.5, 1.0, 0.375, 1.0, 0.5, 1.0, 0.625, 1.0, 0.625, 1.0, 0.5, 1.0, 0.875, 1.0, 1.0, 1.0, 1.0, 1.0, 0.875, 1.0, 0.0, 1.0, 0.0, 1.0, 0.0, 1.0, 0.0, 1.0, 1.0, 1.0, 1.0, 1.0, 1.0, 1.0, 1.0, 1.0, 0.125, 1.0, 0.25, 1.0, 0.25, 1.0, 0.125, 1.0, 0.0, 1.0, 0.125, 1.0, 0.125, 1.0, 0.0, 1.0, 0.625, 1.0, 0.75, 1.0, 0.75, 1.0, 0.625, 1.0, 0.0, 1.0, 0.0, 1.0, 0.0, 1.0, 0.0, 1.0, 1.0, 1.0, 1.0, 1.0, 1.0, 1.0, 1.0, 1.0, 1.0, 1.0, 1.0, 1.0, 1.0, 1.0, 1.0, 1.0, 0.25, 1.0, 0.375, 1.0, 0.375, 1.0, 0.25, 1.0, 0.75, 1.0, 0.875, 1.0, 0.875, 1.0, 0.75, 1.0, 0.0, 1.0, 0.0, 1.0, 0.0, 1.0, 0.0, 1.0, 1.0, 1.0, 1.0, 1.0, 1.0, 1.0, 1.0, 1.0, 1.0, 1.0, 1.0, 1.0, 1.0, 1.0, 1.0, 1.0, 0.0, 1.0, 0.0, 1.0, 0.0, 1.0, 0.0, 1.0, 0.75, 1.0, 0.875, 1.0, 0.875, 1.0, 0.75, 1.0, 0.25, 1.0, 0.375, 1.0, 0.375, 1.0, 0.25, 1.0, 1.0, 1.0, 1.0, 1.0, 1.0, 1.0, 1.0, 1.0, 1.0, 1.0, 1.0, 1.0, 1.0, 1.0, 1.0, 1.0, 0.0, 1.0, 0.0, 1.0, 0.0, 1.0, 0.0, 1.0, 0.625, 1.0, 0.75, 1.0, 0.75, 1.0, 0.625, 1.0, 0.0, 1.0, 0.125, 1.0, 0.125, 1.0, 0.0, 1.0, 0.125, 1.0, 0.25, 1.0, 0.25, 1.0, 0.125, 1.0, 1.0, 1.0, 1.0, 1.0, 1.0, 1.0, 1.0, 1.0, 0.0, 1.0, 0.0, 1.0, 0.0, 1.0, 0.0, 1.0, 0.875, 1.0, 1.0, 1.0, 1.0, 1.0, 0.875, 1.0, 0.5, 1.0, 0.625, 1.0, 0.625, 1.0, 0.5, 1.0, 0.375, 1.0, 0.5, 1.0, 0.5, 1.0, 0.375, 1.0, 0.0, 1.0, 0.0, 1.0, 0.0, 1.0, 0.0, 1.0, 0.0, 1.0, 0.0, 1.0, 0.0, 1.0, 0.0, 1.0, 0.375, 1.0, 0.5, 1.0, 0.5, 1.0, 0.375, 1.0, 0.5, 1.0, 0.625, 1.0, 0.625, 1.0, 0.5, 1.0, 0.875, 1.0, 1.0, 1.0, 1.0, 1.0, 0.875, 1.0, 0.0, 1.0, 0.0, 1.0, 0.0, 1.0, 0.0, 1.0, 1.0, 1.0, 1.0, 1.0, 1.0, 1.0, 1.0, 1.0, 0.125, 1.0, 0.25, 1.0, 0.25, 1.0, 0.125, 1.0, 0.0, 1.0, 0.125, 1.0, 0.125, 1.0, 0.0, 1.0, 0.625, 1.0, 0.75, 1.0, 0.75, 1.0, 0.625, 1.0, 0.0, 1.0, 0.0, 1.0, 0.0, 1.0, 0.0, 1.0, 1.0, 1.0, 1.0, 1.0, 1.0, 1.0, 1.0, 1.0, 1.0, 1.0, 1.0, 1.0, 1.0, 1.0, 1.0, 1.0, 0.25, 1.0, 0.375, 1.0, 0.375, 1.0, 0.25, 1.0, 0.75, 1.0, 0.875, 1.0, 0.875, 1.0, 0.75, 1.0, 0.0, 1.0, 0.0, 1.0, 0.0, 1.0, 0.0, 1.0, 1.0, 1.0, 1.0, 1.0, 1.0, 1.0, 1.0, 1.0, 1.0, 1.0, 1.0, 1.0, 1.0, 1.0, 1.0, 1.0, 0.0, 1.0, 0.0, 1.0, 0.0, 1.0, 0.0, 1.0, 0.75, 1.0, 0.875, 1.0, 0.875, 1.0, 0.75, 1.0, 0.25, 1.0, 0.375, 1.0, 0.375, 1.0, 0.25, 1.0, 1.0, 1.0, 1.0, 1.0, 1.0, 1.0, 1.0, 1.0, 1.0, 1.0, 1.0, 1.0, 1.0, 1.0, 1.0, 1.0, 0.0, 1.0, 0.0, 1.0, 0.0, 1.0, 0.0, 1.0, 0.625, 1.0, 0.75, 1.0, 0.75, 1.0, 0.625, 1.0, 0.0, 1.0, 0.125, 1.0, 0.125, 1.0, 0.0, 1.0, 0.125, 1.0, 0.25, 1.0, 0.25, 1.0, 0.125, 1.0, 1.0, 1.0, 1.0, 1.0, 1.0, 1.0, 1.0, 1.0, 0.0, 1.0, 0.0, 1.0, 0.0, 1.0, 0.0, 1.0, 0.875, 1.0, 1.0, 1.0, 1.0, 1.0, 0.875, 1.0, 0.5, 1.0, 0.625, 1.0, 0.625, 1.0, 0.5, 1.0, 0.375, 1.0, 0.5, 1.0, 0.5, 1.0, 0.375, 1.0, 0.0, 1.0, 0.0, 1.0, 0.0, 1.0, 0.0, 1.0, 0.0, 1.0, 0.0, 1.0, 0.0, 1.0, 0.0, 1.0, 0.375, 1.0, 0.5, 1.0, 0.5, 1.0, 0.375, 1.0, 0.5, 1.0, 0.625, 1.0, 0.625, 1.0, 0.5, 1.0, 0.875, 1.0, 1.0, 1.0, 1.0, 1.0, 0.875, 1.0, 0.0, 1.0, 0.0, 1.0, 0.0, 1.0, 0.0, 1.0, 1.0, 1.0, 1.0, 1.0, 1.0, 1.0, 1.0, 1.0, 0.125, 1.0, 0.25, 1.0, 0.25, 1.0, 0.125, 1.0, 0.0, 1.0, 0.125, 1.0, 0.125, 1.0, 0.0, 1.0, 0.625, 1.0, 0.75, 1.0, 0.75, 1.0, 0.625, 1.0, 0.0, 1.0, 0.0, 1.0, 0.0, 1.0, 0.0, 1.0, 1.0, 1.0, 1.0, 1.0, 1.0, 1.0, 1.0, 1.0, 1.0, 1.0, 1.0, 1.0, 1.0, 1.0, 1.0, 1.0, 0.25, 1.0, 0.375, 1.0, 0.375, 1.0, 0.25, 1.0, 0.75, 1.0, 0.875, 1.0, 0.875, 1.0, 0.75, 1.0, 0.0, 1.0, 0.0, 1.0, 0.0, 1.0, 0.0, 1.0, 1.0, 1.0, 1.0, 1.0, 1.0, 1.0, 1.0, 1.0, 1.0, 1.0, 1.0, 1.0, 1.0, 1.0, 1.0, 1.0, 0.0, 1.0, 0.0, 1.0, 0.0, 1.0, 0.0, 1.0, 0.75, 1.0, 0.875, 1.0, 0.875, 1.0, 0.75, 1.0, 0.25, 1.0, 0.375, 1.0, 0.375, 1.0, 0.25, 1.0, 1.0, 1.0, 1.0, 1.0, 1.0, 1.0, 1.0, 1.0, 1.0, 1.0, 1.0, 1.0, 1.0, 1.0, 1.0, 1.0, 0.0, 1.0, 0.0, 1.0, 0.0, 1.0, 0.0, 1.0, 0.625, 1.0, 0.75, 1.0, 0.75, 1.0, 0.625, 1.0, 0.0, 1.0, 0.125, 1.0, 0.125, 1.0, 0.0, 1.0, 0.125, 1.0, 0.25, 1.0, 0.25, 1.0, 0.125, 1.0, 1.0, 1.0, 1.0, 1.0, 1.0, 1.0, 1.0, 1.0, 0.0, 1.0, 0.0, 1.0, 0.0, 1.0, 0.0, 1.0, 0.875, 1.0, 1.0, 1.0, 1.0, 1.0, 0.875, 1.0, 0.5, 1.0, 0.625, 1.0, 0.625, 1.0, 0.5, 1.0, 0.375, 1.0, 0.5, 1.0, 0.5, 1.0, 0.375, 1.0, 0.0, 1.0, 0.0, 1.0, 0.0, 1.0, 0.0, 1.0, 0.0, 1.0, 0.0, 1.0, 0.0, 1.0, 0.0, 1.0, 0.375, 1.0, 0.5, 1.0, 0.5, 1.0, 0.375, 1.0, 0.5, 1.0, 0.625, 1.0, 0.625, 1.0, 0.5, 1.0, 0.875, 1.0, 1.0, 1.0, 1.0, 1.0, 0.875, 1.0, 0.0, 1.0, 0.0, 1.0, 0.0, 1.0, 0.0, 1.0, 1.0, 1.0, 1.0, 1.0, 1.0, 1.0, 1.0, 1.0, 0.125, 1.0, 0.25, 1.0, 0.25, 1.0, 0.125, 1.0, 0.0, 1.0, 0.125, 1.0, 0.125, 1.0, 0.0, 1.0, 0.625, 1.0, 0.75, 1.0, 0.75, 1.0, 0.625, 1.0, 0.0, 1.0, 0.0, 1.0, 0.0, 1.0, 0.0, 1.0, 1.0, 1.0, 1.0, 1.0, 1.0, 1.0, 1.0, 1.0, 1.0, 1.0, 1.0, 1.0, 1.0, 1.0, 1.0, 1.0, 0.25, 1.0, 0.375, 1.0, 0.375, 1.0, 0.25, 1.0, 0.75, 1.0, 0.875, 1.0, 0.875, 1.0, 0.75, 1.0, 0.0, 1.0, 0.0, 1.0, 0.0, 1.0, 0.0, 1.0, 1.0, 1.0, 1.0, 1.0, 1.0, 1.0, 1.0, 1.0, 1.0, 1.0, 1.0, 1.0, 1.0, 1.0, 1.0, 1.0, 0.0, 1.0, 0.0, 1.0, 0.0, 1.0, 0.0, 1.0, 0.75, 1.0, 0.875, 1.0, 0.875, 1.0, 0.75, 1.0, 0.25, 1.0, 0.375, 1.0, 0.375, 1.0, 0.25, 1.0, 1.0, 1.0, 1.0, 1.0, 1.0, 1.0, 1.0, 1.0, 1.0, 1.0, 1.0, 1.0, 1.0, 1.0, 1.0, 1.0, 0.0, 1.0, 0.0, 1.0, 0.0, 1.0, 0.0, 1.0, 0.625, 1.0, 0.75, 1.0, 0.75, 1.0, 0.625, 1.0, 0.0, 1.0, 0.125, 1.0, 0.125, 1.0, 0.0, 1.0, 0.125, 1.0, 0.25, 1.0, 0.25, 1.0, 0.125, 1.0, 1.0, 1.0, 1.0, 1.0, 1.0, 1.0, 1.0, 1.0, 0.0, 1.0, 0.0, 1.0, 0.0, 1.0, 0.0, 1.0, 0.875, 1.0, 1.0, 1.0, 1.0, 1.0, 0.875, 1.0, 0.5, 1.0, 0.625, 1.0, 0.625, 1.0, 0.5, 1.0, 0.375, 1.0, 0.5, 1.0, 0.5, 1.0, 0.375, 1.0, 0.0, 1.0, 0.0, 1.0, 0.0, 1.0, 0.0, 1.0])
me_plane_001.update()

# ---- objects
ob_cube = bpy.data.objects.new('Cube', me_cube_001)
ob_plane = bpy.data.objects.new('Plane', me_plane_001)

# ---- transforms, parenting, visibility, modifiers, constraints
ob_cube.location = (0.0, 0.0, 1.031)
ob_cube.use_mesh_mirror_x = True
_m = ob_cube.modifiers.new('Collision', 'COLLISION')
ob_plane.location = (0.0, 0.0, 2.226)
_m = ob_plane.modifiers.new('Cloth', 'CLOTH')

# ---- collection membership
col_collection.objects.link(ob_cube)
col_collection.objects.link(ob_plane)

# ---- scene / render settings (as saved in the file)
scene.frame_start = 1; scene.frame_end = 250; scene.frame_set(1)
scene.render.engine = 'BLENDER_EEVEE_NEXT'
bpy.context.view_layer.update()

# ---- added for rendering (the .blend has no active camera and no usable light): camera, sun
cam_auto = bpy.data.cameras.new('AutoCamera')
cam_auto.lens = 50.0
cam_auto.sensor_width = 36.0
cam_auto.clip_end = 1000.0
ob_auto_camera = bpy.data.objects.new('AutoCamera', cam_auto)
scene.collection.objects.link(ob_auto_camera)
ob_auto_camera.location = (6.64267, -7.18598, 6.39567)
ob_auto_camera.rotation_euler = (1.09748, -7.21219e-08, 0.694738)
scene.camera = ob_auto_camera
light_auto_sun = bpy.data.lights.new('AutoSun', 'SUN')
light_auto_sun.energy = 3.0
light_auto_sun.angle = 0.0523599
ob_auto_sun = bpy.data.objects.new('AutoSun', light_auto_sun)
scene.collection.objects.link(ob_auto_sun)
ob_auto_sun.rotation_euler = (0.872665, 0.174533, 0.523599)
bpy.context.view_layer.update()
